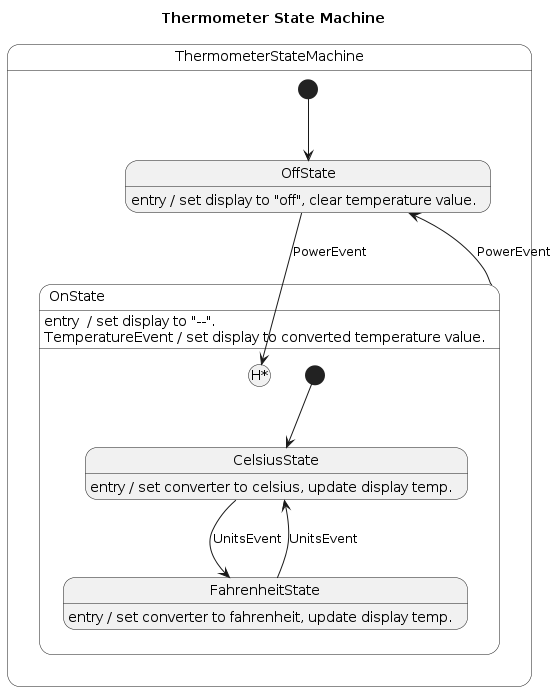

The diagram above was rendered by PlantUML. Its source (embedded in the PNG):
@startuml
title Thermometer State Machine
state ThermometerStateMachine {
    state OffState 
    state OnState {
        state CelsiusState 
        state FahrenheitState

        [*] --> CelsiusState
        CelsiusState : entry / set converter to celsius, update display temp.
        CelsiusState --> FahrenheitState : UnitsEvent

        FahrenheitState : entry / set converter to fahrenheit, update display temp.
        FahrenheitState --> CelsiusState : UnitsEvent
    }

    [*] --> OffState

    OffState : entry / set display to "off", clear temperature value.
    OffState --> OnState[H*] : PowerEvent

    OnState : entry  / set display to "--".
    OnState : TemperatureEvent / set display to converted temperature value.
    OnState --> OffState : PowerEvent
}
@enduml